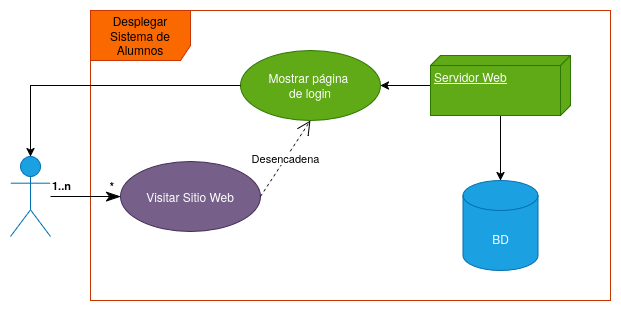

The diagram above was exported from draw.io. Its source (the exported page's mxGraphModel, read from the mxfile embedded in the PNG):
<mxGraphModel dx="752" dy="643" grid="1" gridSize="10" guides="1" tooltips="1" connect="1" arrows="1" fold="1" page="1" pageScale="1" pageWidth="850" pageHeight="1100" math="0" shadow="0">
  <root>
    <mxCell id="0" />
    <mxCell id="1" parent="0" />
    <mxCell id="Lt_XSSMrz7-mkBLxtku6-33" value="&lt;div&gt;Desplegar Sistema de Alumnos&lt;/div&gt;" style="shape=umlFrame;whiteSpace=wrap;html=1;pointerEvents=0;width=100;height=50;fillColor=#fa6800;fontColor=#000000;strokeColor=#C73500;" vertex="1" parent="1">
      <mxGeometry x="420" y="180" width="520" height="290" as="geometry" />
    </mxCell>
    <mxCell id="Lt_XSSMrz7-mkBLxtku6-34" value="Usuario" style="shape=umlActor;verticalLabelPosition=bottom;verticalAlign=top;html=1;fillColor=#1ba1e2;fontColor=#ffffff;strokeColor=#006EAF;" vertex="1" parent="1">
      <mxGeometry x="340" y="326" width="40" height="80" as="geometry" />
    </mxCell>
    <mxCell id="Lt_XSSMrz7-mkBLxtku6-35" value="&lt;div&gt;Visitar Sitio Web&lt;/div&gt;" style="ellipse;whiteSpace=wrap;html=1;fillColor=#76608a;fontColor=#ffffff;strokeColor=#432D57;" vertex="1" parent="1">
      <mxGeometry x="450" y="331" width="140" height="70" as="geometry" />
    </mxCell>
    <mxCell id="Lt_XSSMrz7-mkBLxtku6-36" value="&lt;div&gt;Mostrar página&amp;nbsp;&lt;/div&gt;&lt;div&gt;de login&lt;/div&gt;" style="ellipse;whiteSpace=wrap;html=1;fillColor=#60a917;fontColor=#ffffff;strokeColor=#2D7600;" vertex="1" parent="1">
      <mxGeometry x="570" y="220" width="140" height="70" as="geometry" />
    </mxCell>
    <mxCell id="Lt_XSSMrz7-mkBLxtku6-37" style="edgeStyle=orthogonalEdgeStyle;rounded=0;orthogonalLoop=1;jettySize=auto;html=1;entryX=0.5;entryY=0;entryDx=0;entryDy=0;entryPerimeter=0;" edge="1" parent="1" source="Lt_XSSMrz7-mkBLxtku6-36" target="Lt_XSSMrz7-mkBLxtku6-34">
      <mxGeometry relative="1" as="geometry" />
    </mxCell>
    <mxCell id="Lt_XSSMrz7-mkBLxtku6-38" value="" style="endArrow=classicThin;html=1;endSize=12;startArrow=none;startSize=14;startFill=0;edgeStyle=orthogonalEdgeStyle;rounded=0;entryX=0;entryY=0.5;entryDx=0;entryDy=0;endFill=1;" edge="1" parent="1" source="Lt_XSSMrz7-mkBLxtku6-34" target="Lt_XSSMrz7-mkBLxtku6-35">
      <mxGeometry relative="1" as="geometry">
        <mxPoint x="380" y="350" as="sourcePoint" />
        <mxPoint x="690" y="310" as="targetPoint" />
      </mxGeometry>
    </mxCell>
    <mxCell id="Lt_XSSMrz7-mkBLxtku6-39" value="&lt;div&gt;1..n&lt;/div&gt;" style="edgeLabel;resizable=0;html=1;align=left;verticalAlign=bottom;fontStyle=1;spacingBottom=3;" connectable="0" vertex="1" parent="Lt_XSSMrz7-mkBLxtku6-38">
      <mxGeometry x="-1" relative="1" as="geometry" />
    </mxCell>
    <mxCell id="Lt_XSSMrz7-mkBLxtku6-40" value="&lt;div&gt;*&lt;/div&gt;" style="edgeLabel;resizable=0;html=1;align=right;verticalAlign=bottom;fontStyle=1;spacingRight=6;spacingBottom=3;" connectable="0" vertex="1" parent="Lt_XSSMrz7-mkBLxtku6-38">
      <mxGeometry x="1" relative="1" as="geometry" />
    </mxCell>
    <mxCell id="Lt_XSSMrz7-mkBLxtku6-41" value="" style="edgeStyle=orthogonalEdgeStyle;rounded=0;orthogonalLoop=1;jettySize=auto;html=1;" edge="1" parent="1" source="Lt_XSSMrz7-mkBLxtku6-43" target="Lt_XSSMrz7-mkBLxtku6-36">
      <mxGeometry relative="1" as="geometry" />
    </mxCell>
    <mxCell id="Lt_XSSMrz7-mkBLxtku6-42" value="" style="edgeStyle=orthogonalEdgeStyle;rounded=0;orthogonalLoop=1;jettySize=auto;html=1;" edge="1" parent="1" source="Lt_XSSMrz7-mkBLxtku6-43" target="Lt_XSSMrz7-mkBLxtku6-44">
      <mxGeometry relative="1" as="geometry" />
    </mxCell>
    <mxCell id="Lt_XSSMrz7-mkBLxtku6-43" value="Servidor Web" style="verticalAlign=top;align=left;spacingTop=8;spacingLeft=2;spacingRight=12;shape=cube;size=10;direction=south;fontStyle=4;html=1;whiteSpace=wrap;fillColor=#60a917;fontColor=#ffffff;strokeColor=#2D7600;" vertex="1" parent="1">
      <mxGeometry x="760" y="225" width="140" height="60" as="geometry" />
    </mxCell>
    <mxCell id="Lt_XSSMrz7-mkBLxtku6-44" value="BD" style="shape=cylinder3;whiteSpace=wrap;html=1;boundedLbl=1;backgroundOutline=1;size=15;fillColor=#1ba1e2;fontColor=#ffffff;strokeColor=#006EAF;" vertex="1" parent="1">
      <mxGeometry x="792.5" y="350" width="75" height="90" as="geometry" />
    </mxCell>
    <mxCell id="Lt_XSSMrz7-mkBLxtku6-45" value="Desencadena" style="endArrow=open;endSize=12;dashed=1;html=1;rounded=0;exitX=1;exitY=0.5;exitDx=0;exitDy=0;entryX=0.5;entryY=1;entryDx=0;entryDy=0;" edge="1" parent="1" source="Lt_XSSMrz7-mkBLxtku6-35" target="Lt_XSSMrz7-mkBLxtku6-36">
      <mxGeometry width="160" relative="1" as="geometry">
        <mxPoint x="530" y="310" as="sourcePoint" />
        <mxPoint x="690" y="310" as="targetPoint" />
      </mxGeometry>
    </mxCell>
  </root>
</mxGraphModel>